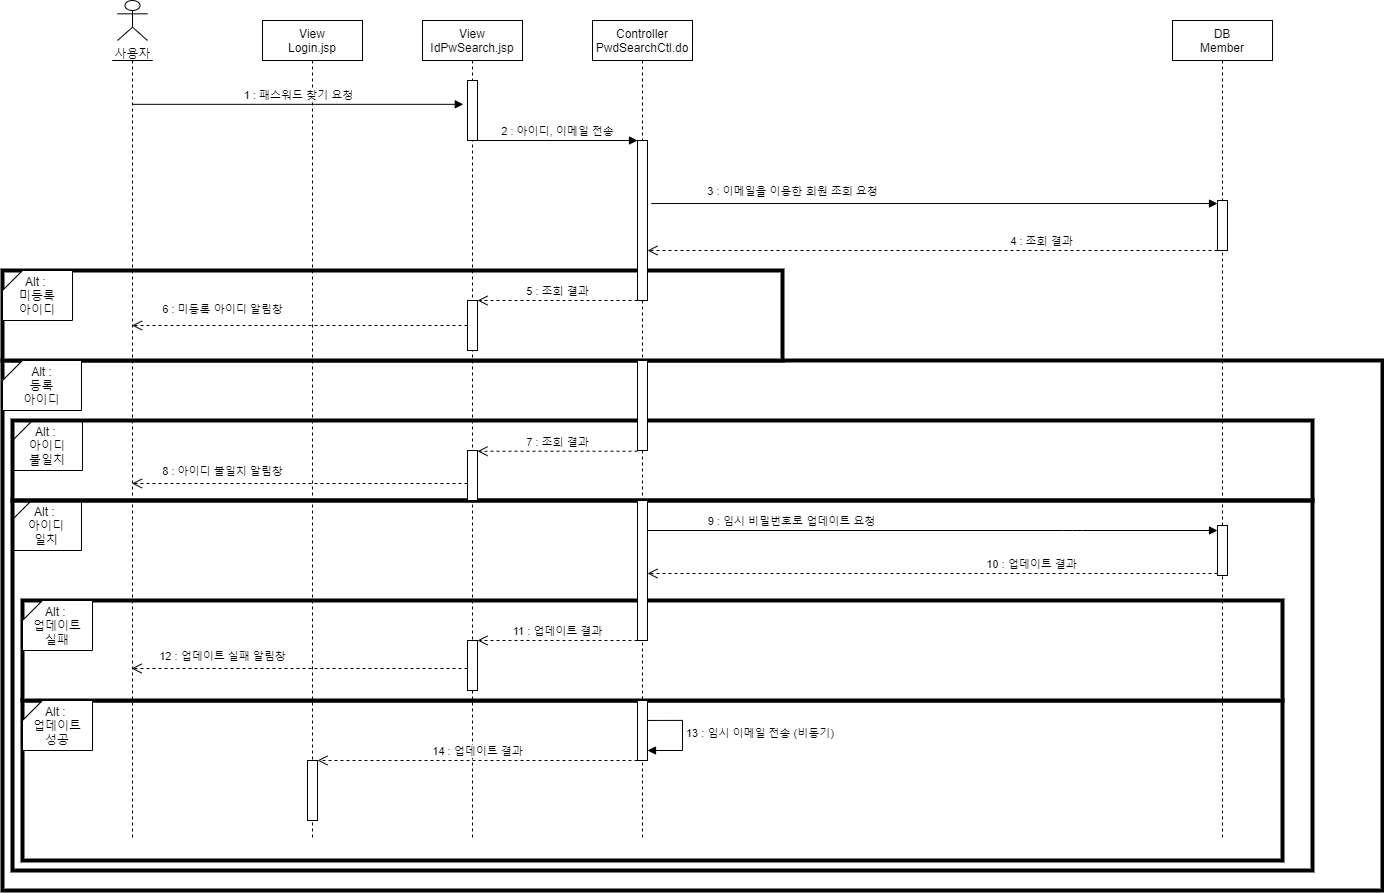

The diagram above was exported from draw.io. Its source (the exported page's mxGraphModel, read from the mxfile embedded in the PNG):
<mxGraphModel dx="1038" dy="491" grid="1" gridSize="10" guides="1" tooltips="1" connect="1" arrows="1" fold="1" page="1" pageScale="1" pageWidth="827" pageHeight="1169" math="0" shadow="0">
  <root>
    <mxCell id="6haJCB1YRtcsKPlDYeIQ-0" />
    <mxCell id="6haJCB1YRtcsKPlDYeIQ-1" parent="6haJCB1YRtcsKPlDYeIQ-0" />
    <mxCell id="Ak5YaArbc3LKNLCdWYWO-0" value="" style="rounded=0;whiteSpace=wrap;html=1;strokeWidth=4;" parent="6haJCB1YRtcsKPlDYeIQ-1" vertex="1">
      <mxGeometry x="10" y="420" width="1380" height="530" as="geometry" />
    </mxCell>
    <mxCell id="Ak5YaArbc3LKNLCdWYWO-1" value="" style="rounded=0;whiteSpace=wrap;html=1;strokeWidth=4;fillColor=none;" parent="6haJCB1YRtcsKPlDYeIQ-1" vertex="1">
      <mxGeometry x="20" y="560" width="1300" height="370" as="geometry" />
    </mxCell>
    <mxCell id="Ak5YaArbc3LKNLCdWYWO-2" value="" style="rounded=0;whiteSpace=wrap;html=1;strokeWidth=4;" parent="6haJCB1YRtcsKPlDYeIQ-1" vertex="1">
      <mxGeometry x="30" y="760" width="1260" height="160" as="geometry" />
    </mxCell>
    <mxCell id="Ak5YaArbc3LKNLCdWYWO-5" value="" style="rounded=0;whiteSpace=wrap;html=1;strokeWidth=4;" parent="6haJCB1YRtcsKPlDYeIQ-1" vertex="1">
      <mxGeometry x="10" y="330" width="780" height="90" as="geometry" />
    </mxCell>
    <mxCell id="Ak5YaArbc3LKNLCdWYWO-6" value="" style="rounded=0;whiteSpace=wrap;html=1;strokeWidth=4;fillColor=none;" parent="6haJCB1YRtcsKPlDYeIQ-1" vertex="1">
      <mxGeometry x="20" y="480" width="1300" height="80" as="geometry" />
    </mxCell>
    <mxCell id="Ak5YaArbc3LKNLCdWYWO-7" value="" style="rounded=0;whiteSpace=wrap;html=1;strokeWidth=4;" parent="6haJCB1YRtcsKPlDYeIQ-1" vertex="1">
      <mxGeometry x="30" y="660" width="1260" height="100" as="geometry" />
    </mxCell>
    <mxCell id="Ak5YaArbc3LKNLCdWYWO-8" value="Alt : &lt;br&gt;업데이트&lt;br&gt;실패" style="shape=card;whiteSpace=wrap;html=1;size=20;rotation=0;" parent="6haJCB1YRtcsKPlDYeIQ-1" vertex="1">
      <mxGeometry x="30" y="660" width="70" height="50" as="geometry" />
    </mxCell>
    <mxCell id="Ak5YaArbc3LKNLCdWYWO-9" value="Alt :&lt;br&gt;등록&lt;br&gt;아이디" style="shape=card;whiteSpace=wrap;html=1;size=20;rotation=0;" parent="6haJCB1YRtcsKPlDYeIQ-1" vertex="1">
      <mxGeometry x="10" y="420" width="79" height="50" as="geometry" />
    </mxCell>
    <mxCell id="Ak5YaArbc3LKNLCdWYWO-10" value="Alt : &lt;br&gt;미등록&lt;br&gt;아이디" style="shape=card;whiteSpace=wrap;html=1;size=20;rotation=0;" parent="6haJCB1YRtcsKPlDYeIQ-1" vertex="1">
      <mxGeometry x="10" y="330" width="70" height="50" as="geometry" />
    </mxCell>
    <mxCell id="Ak5YaArbc3LKNLCdWYWO-11" value="Controller&#10;PwdSearchCtl.do" style="shape=umlLifeline;perimeter=lifelinePerimeter;container=1;collapsible=0;recursiveResize=0;rounded=0;shadow=0;strokeWidth=1;" parent="6haJCB1YRtcsKPlDYeIQ-1" vertex="1">
      <mxGeometry x="600" y="80" width="100" height="820" as="geometry" />
    </mxCell>
    <mxCell id="Ak5YaArbc3LKNLCdWYWO-12" value="" style="points=[];perimeter=orthogonalPerimeter;rounded=0;shadow=0;strokeWidth=1;" parent="Ak5YaArbc3LKNLCdWYWO-11" vertex="1">
      <mxGeometry x="45" y="120" width="10" height="160" as="geometry" />
    </mxCell>
    <mxCell id="Ak5YaArbc3LKNLCdWYWO-13" value="사용자" style="shape=umlActor;verticalLabelPosition=bottom;verticalAlign=top;html=1;outlineConnect=0;" parent="Ak5YaArbc3LKNLCdWYWO-11" vertex="1">
      <mxGeometry x="-475" y="-20" width="30" height="40" as="geometry" />
    </mxCell>
    <mxCell id="Ak5YaArbc3LKNLCdWYWO-14" value="" style="shape=umlLifeline;participant=umlActor;perimeter=lifelinePerimeter;whiteSpace=wrap;html=1;container=1;collapsible=0;recursiveResize=0;verticalAlign=top;spacingTop=36;outlineConnect=0;size=0;" parent="Ak5YaArbc3LKNLCdWYWO-11" vertex="1">
      <mxGeometry x="-480" y="40" width="40" height="780" as="geometry" />
    </mxCell>
    <mxCell id="Ak5YaArbc3LKNLCdWYWO-15" value="View&#10;Login.jsp" style="shape=umlLifeline;perimeter=lifelinePerimeter;container=1;collapsible=0;recursiveResize=0;rounded=0;shadow=0;strokeWidth=1;" parent="Ak5YaArbc3LKNLCdWYWO-11" vertex="1">
      <mxGeometry x="-330" width="100" height="820" as="geometry" />
    </mxCell>
    <mxCell id="Ak5YaArbc3LKNLCdWYWO-16" value="" style="points=[];perimeter=orthogonalPerimeter;rounded=0;shadow=0;strokeWidth=1;" parent="Ak5YaArbc3LKNLCdWYWO-15" vertex="1">
      <mxGeometry x="45" y="740" width="10" height="60" as="geometry" />
    </mxCell>
    <mxCell id="Ak5YaArbc3LKNLCdWYWO-17" value="View&#10;IdPwSearch.jsp" style="shape=umlLifeline;perimeter=lifelinePerimeter;container=1;collapsible=0;recursiveResize=0;rounded=0;shadow=0;strokeWidth=1;" parent="Ak5YaArbc3LKNLCdWYWO-11" vertex="1">
      <mxGeometry x="-170" width="100" height="820" as="geometry" />
    </mxCell>
    <mxCell id="Ak5YaArbc3LKNLCdWYWO-18" value="" style="points=[];perimeter=orthogonalPerimeter;rounded=0;shadow=0;strokeWidth=1;" parent="Ak5YaArbc3LKNLCdWYWO-17" vertex="1">
      <mxGeometry x="45" y="60" width="10" height="60" as="geometry" />
    </mxCell>
    <mxCell id="Ak5YaArbc3LKNLCdWYWO-19" value="" style="points=[];perimeter=orthogonalPerimeter;rounded=0;shadow=0;strokeWidth=1;" parent="Ak5YaArbc3LKNLCdWYWO-17" vertex="1">
      <mxGeometry x="45" y="280" width="10" height="50" as="geometry" />
    </mxCell>
    <mxCell id="Ak5YaArbc3LKNLCdWYWO-20" value="" style="points=[];perimeter=orthogonalPerimeter;rounded=0;shadow=0;strokeWidth=1;" parent="Ak5YaArbc3LKNLCdWYWO-17" vertex="1">
      <mxGeometry x="45" y="430" width="10" height="50" as="geometry" />
    </mxCell>
    <mxCell id="Ak5YaArbc3LKNLCdWYWO-21" value="" style="points=[];perimeter=orthogonalPerimeter;rounded=0;shadow=0;strokeWidth=1;" parent="Ak5YaArbc3LKNLCdWYWO-17" vertex="1">
      <mxGeometry x="45" y="620" width="10" height="50" as="geometry" />
    </mxCell>
    <mxCell id="Ak5YaArbc3LKNLCdWYWO-23" value="1 : 패스워드 찾기 요청" style="html=1;verticalAlign=bottom;endArrow=block;entryX=-0.42;entryY=0.397;entryDx=0;entryDy=0;entryPerimeter=0;" parent="Ak5YaArbc3LKNLCdWYWO-11" source="Ak5YaArbc3LKNLCdWYWO-14" target="Ak5YaArbc3LKNLCdWYWO-18" edge="1">
      <mxGeometry width="80" relative="1" as="geometry">
        <mxPoint x="-100" y="230" as="sourcePoint" />
        <mxPoint x="-20" y="230" as="targetPoint" />
        <Array as="points" />
      </mxGeometry>
    </mxCell>
    <mxCell id="Ak5YaArbc3LKNLCdWYWO-24" value="2 : 아이디, 이메일 전송" style="html=1;verticalAlign=bottom;endArrow=block;" parent="Ak5YaArbc3LKNLCdWYWO-11" source="Ak5YaArbc3LKNLCdWYWO-18" target="Ak5YaArbc3LKNLCdWYWO-12" edge="1">
      <mxGeometry width="80" relative="1" as="geometry">
        <mxPoint x="-401.3" y="180.00000000000006" as="sourcePoint" />
        <mxPoint x="-70" y="180.00000000000006" as="targetPoint" />
        <Array as="points" />
      </mxGeometry>
    </mxCell>
    <mxCell id="Ak5YaArbc3LKNLCdWYWO-25" value="5 : 조회 결과" style="html=1;verticalAlign=bottom;endArrow=open;dashed=1;endSize=8;" parent="Ak5YaArbc3LKNLCdWYWO-11" source="Ak5YaArbc3LKNLCdWYWO-12" target="Ak5YaArbc3LKNLCdWYWO-19" edge="1">
      <mxGeometry relative="1" as="geometry">
        <mxPoint x="375" y="240" as="sourcePoint" />
        <mxPoint x="65" y="240" as="targetPoint" />
        <Array as="points" />
      </mxGeometry>
    </mxCell>
    <mxCell id="Ak5YaArbc3LKNLCdWYWO-26" value="6 : 미등록 아이디 알림창" style="html=1;verticalAlign=bottom;endArrow=open;dashed=1;endSize=8;" parent="Ak5YaArbc3LKNLCdWYWO-11" source="Ak5YaArbc3LKNLCdWYWO-19" target="Ak5YaArbc3LKNLCdWYWO-14" edge="1">
      <mxGeometry x="0.4605" y="-7" relative="1" as="geometry">
        <mxPoint x="55" y="290" as="sourcePoint" />
        <mxPoint x="-105" y="290" as="targetPoint" />
        <Array as="points" />
        <mxPoint as="offset" />
      </mxGeometry>
    </mxCell>
    <mxCell id="Ak5YaArbc3LKNLCdWYWO-27" value="" style="points=[];perimeter=orthogonalPerimeter;rounded=0;shadow=0;strokeWidth=1;" parent="Ak5YaArbc3LKNLCdWYWO-11" vertex="1">
      <mxGeometry x="45" y="340" width="10" height="90" as="geometry" />
    </mxCell>
    <mxCell id="Ak5YaArbc3LKNLCdWYWO-28" value="7 : 조회 결과" style="html=1;verticalAlign=bottom;endArrow=open;dashed=1;endSize=8;" parent="Ak5YaArbc3LKNLCdWYWO-11" target="Ak5YaArbc3LKNLCdWYWO-20" edge="1">
      <mxGeometry relative="1" as="geometry">
        <mxPoint x="45" y="430.71000000000004" as="sourcePoint" />
        <mxPoint x="-120.40000000000009" y="430.71000000000004" as="targetPoint" />
        <Array as="points" />
      </mxGeometry>
    </mxCell>
    <mxCell id="Ak5YaArbc3LKNLCdWYWO-29" value="8 : 아이디 불일치 알림창" style="html=1;verticalAlign=bottom;endArrow=open;dashed=1;endSize=8;" parent="Ak5YaArbc3LKNLCdWYWO-11" edge="1">
      <mxGeometry x="0.4605" y="-3" relative="1" as="geometry">
        <mxPoint x="-125" y="463" as="sourcePoint" />
        <mxPoint x="-460.5" y="463" as="targetPoint" />
        <Array as="points" />
        <mxPoint as="offset" />
      </mxGeometry>
    </mxCell>
    <mxCell id="Ak5YaArbc3LKNLCdWYWO-30" value="12 : 업데이트 실패 알림창" style="html=1;verticalAlign=bottom;endArrow=open;dashed=1;endSize=8;" parent="Ak5YaArbc3LKNLCdWYWO-11" edge="1">
      <mxGeometry x="0.4605" y="-3" relative="1" as="geometry">
        <mxPoint x="-125" y="648" as="sourcePoint" />
        <mxPoint x="-460.92857142857156" y="648" as="targetPoint" />
        <Array as="points" />
        <mxPoint as="offset" />
      </mxGeometry>
    </mxCell>
    <mxCell id="Ak5YaArbc3LKNLCdWYWO-31" value="" style="points=[];perimeter=orthogonalPerimeter;rounded=0;shadow=0;strokeWidth=1;" parent="Ak5YaArbc3LKNLCdWYWO-11" vertex="1">
      <mxGeometry x="45" y="680" width="10" height="60" as="geometry" />
    </mxCell>
    <mxCell id="Ak5YaArbc3LKNLCdWYWO-57" value="14 : 업데이트 결과" style="html=1;verticalAlign=bottom;endArrow=open;dashed=1;endSize=8;" parent="Ak5YaArbc3LKNLCdWYWO-11" source="Ak5YaArbc3LKNLCdWYWO-31" target="Ak5YaArbc3LKNLCdWYWO-16" edge="1">
      <mxGeometry relative="1" as="geometry">
        <mxPoint x="300" y="820" as="sourcePoint" />
        <mxPoint x="140" y="820" as="targetPoint" />
        <Array as="points" />
      </mxGeometry>
    </mxCell>
    <mxCell id="Ak5YaArbc3LKNLCdWYWO-34" value="DB&#10;Member" style="shape=umlLifeline;perimeter=lifelinePerimeter;container=1;collapsible=0;recursiveResize=0;rounded=0;shadow=0;strokeWidth=1;" parent="6haJCB1YRtcsKPlDYeIQ-1" vertex="1">
      <mxGeometry x="1180" y="80" width="100" height="820" as="geometry" />
    </mxCell>
    <mxCell id="Ak5YaArbc3LKNLCdWYWO-35" value="" style="points=[];perimeter=orthogonalPerimeter;rounded=0;shadow=0;strokeWidth=1;" parent="Ak5YaArbc3LKNLCdWYWO-34" vertex="1">
      <mxGeometry x="45" y="180" width="10" height="50" as="geometry" />
    </mxCell>
    <mxCell id="Ak5YaArbc3LKNLCdWYWO-37" value="3 : 이메일을 이용한 회원 조회 요청" style="html=1;verticalAlign=bottom;endArrow=block;exitX=1.38;exitY=0.394;exitDx=0;exitDy=0;exitPerimeter=0;" parent="6haJCB1YRtcsKPlDYeIQ-1" source="Ak5YaArbc3LKNLCdWYWO-12" target="Ak5YaArbc3LKNLCdWYWO-35" edge="1">
      <mxGeometry x="-0.5012" y="3" width="80" relative="1" as="geometry">
        <mxPoint x="700" y="230" as="sourcePoint" />
        <mxPoint x="860" y="230" as="targetPoint" />
        <Array as="points" />
        <mxPoint as="offset" />
      </mxGeometry>
    </mxCell>
    <mxCell id="Ak5YaArbc3LKNLCdWYWO-38" value="4 : 조회 결과" style="html=1;verticalAlign=bottom;endArrow=open;dashed=1;endSize=8;" parent="6haJCB1YRtcsKPlDYeIQ-1" source="Ak5YaArbc3LKNLCdWYWO-35" target="Ak5YaArbc3LKNLCdWYWO-12" edge="1">
      <mxGeometry x="-0.386" relative="1" as="geometry">
        <mxPoint x="580" y="410" as="sourcePoint" />
        <mxPoint x="500" y="410" as="targetPoint" />
        <Array as="points">
          <mxPoint x="870" y="310" />
        </Array>
        <mxPoint x="-1" as="offset" />
      </mxGeometry>
    </mxCell>
    <mxCell id="Ak5YaArbc3LKNLCdWYWO-39" value="Alt :&amp;nbsp;&lt;br&gt;아이디&lt;br&gt;불일치" style="shape=card;whiteSpace=wrap;html=1;size=20;rotation=0;fillColor=none;" parent="6haJCB1YRtcsKPlDYeIQ-1" vertex="1">
      <mxGeometry x="20" y="480" width="70" height="50" as="geometry" />
    </mxCell>
    <mxCell id="Ak5YaArbc3LKNLCdWYWO-40" value="Alt :&amp;nbsp;&lt;br&gt;아이디&lt;br&gt;일치" style="shape=card;whiteSpace=wrap;html=1;size=20;rotation=0;fillColor=none;" parent="6haJCB1YRtcsKPlDYeIQ-1" vertex="1">
      <mxGeometry x="19" y="560" width="70" height="50" as="geometry" />
    </mxCell>
    <mxCell id="Ak5YaArbc3LKNLCdWYWO-41" value="" style="points=[];perimeter=orthogonalPerimeter;rounded=0;shadow=0;strokeWidth=1;" parent="6haJCB1YRtcsKPlDYeIQ-1" vertex="1">
      <mxGeometry x="645" y="560" width="10" height="140" as="geometry" />
    </mxCell>
    <mxCell id="Ak5YaArbc3LKNLCdWYWO-42" value="9 : 임시 비밀번호로 업데이트 요청" style="html=1;verticalAlign=bottom;endArrow=block;" parent="6haJCB1YRtcsKPlDYeIQ-1" source="Ak5YaArbc3LKNLCdWYWO-41" target="Ak5YaArbc3LKNLCdWYWO-43" edge="1">
      <mxGeometry x="-0.4912" width="80" relative="1" as="geometry">
        <mxPoint x="441.9000000000002" y="860" as="sourcePoint" />
        <mxPoint x="1008.1" y="860" as="targetPoint" />
        <Array as="points">
          <mxPoint x="1080" y="590" />
        </Array>
        <mxPoint x="-1" as="offset" />
      </mxGeometry>
    </mxCell>
    <mxCell id="Ak5YaArbc3LKNLCdWYWO-43" value="" style="points=[];perimeter=orthogonalPerimeter;rounded=0;shadow=0;strokeWidth=1;" parent="6haJCB1YRtcsKPlDYeIQ-1" vertex="1">
      <mxGeometry x="1225" y="585" width="10" height="50" as="geometry" />
    </mxCell>
    <mxCell id="Ak5YaArbc3LKNLCdWYWO-44" value="10 : 업데이트 결과" style="html=1;verticalAlign=bottom;endArrow=open;dashed=1;endSize=8;" parent="6haJCB1YRtcsKPlDYeIQ-1" edge="1">
      <mxGeometry x="-0.3509" relative="1" as="geometry">
        <mxPoint x="1225" y="633" as="sourcePoint" />
        <mxPoint x="655" y="633" as="targetPoint" />
        <Array as="points">
          <mxPoint x="1180" y="633" />
        </Array>
        <mxPoint x="-1" as="offset" />
      </mxGeometry>
    </mxCell>
    <mxCell id="Ak5YaArbc3LKNLCdWYWO-45" value="11 : 업데이트 결과" style="html=1;verticalAlign=bottom;endArrow=open;dashed=1;endSize=8;" parent="6haJCB1YRtcsKPlDYeIQ-1" source="Ak5YaArbc3LKNLCdWYWO-41" target="Ak5YaArbc3LKNLCdWYWO-21" edge="1">
      <mxGeometry relative="1" as="geometry">
        <mxPoint x="655" y="520.71" as="sourcePoint" />
        <mxPoint x="495" y="520.71" as="targetPoint" />
        <Array as="points" />
      </mxGeometry>
    </mxCell>
    <mxCell id="Ak5YaArbc3LKNLCdWYWO-46" value="Alt : &lt;br&gt;업데이트&lt;br&gt;성공" style="shape=card;whiteSpace=wrap;html=1;size=20;rotation=0;" parent="6haJCB1YRtcsKPlDYeIQ-1" vertex="1">
      <mxGeometry x="30" y="760" width="70" height="50" as="geometry" />
    </mxCell>
    <mxCell id="Ak5YaArbc3LKNLCdWYWO-62" value="13 : 임시 이메일 전송 (비동기)" style="edgeStyle=orthogonalEdgeStyle;html=1;align=left;spacingLeft=2;endArrow=block;rounded=0;" parent="6haJCB1YRtcsKPlDYeIQ-1" target="Ak5YaArbc3LKNLCdWYWO-31" edge="1">
      <mxGeometry x="-0.0375" relative="1" as="geometry">
        <mxPoint x="655" y="779.94" as="sourcePoint" />
        <Array as="points">
          <mxPoint x="690" y="780" />
          <mxPoint x="690" y="810" />
        </Array>
        <mxPoint x="670" y="809.94" as="targetPoint" />
        <mxPoint as="offset" />
      </mxGeometry>
    </mxCell>
  </root>
</mxGraphModel>